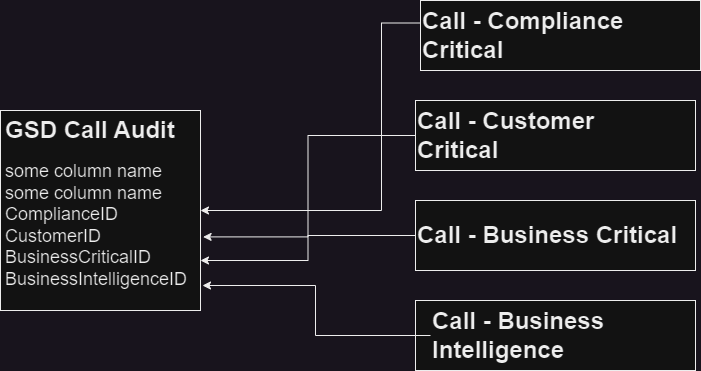

The diagram above was exported from draw.io. Its source (the exported page's mxGraphModel, read from the mxfile embedded in the PNG):
<mxGraphModel dx="780" dy="504" grid="1" gridSize="10" guides="1" tooltips="1" connect="1" arrows="1" fold="1" page="1" pageScale="1" pageWidth="850" pageHeight="1100" math="0" shadow="0">
  <root>
    <mxCell id="0" />
    <mxCell id="1" parent="0" />
    <mxCell id="aSFGgRfnwfj411QWkhwT-1" value="" style="whiteSpace=wrap;html=1;aspect=fixed;" vertex="1" parent="1">
      <mxGeometry x="70" y="170" width="200" height="200" as="geometry" />
    </mxCell>
    <mxCell id="aSFGgRfnwfj411QWkhwT-2" value="&lt;h1&gt;GSD Call Audit&lt;/h1&gt;&lt;p&gt;&lt;font style=&quot;font-size: 18px;&quot;&gt;some column name&lt;br&gt;some column name&lt;br&gt;ComplianceID&lt;br&gt;CustomerID&lt;br&gt;BusinessCriticalID&lt;br&gt;BusinessIntelligenceID&lt;/font&gt;&lt;/p&gt;&lt;p&gt;&lt;font style=&quot;font-size: 18px;&quot;&gt;&lt;br&gt;&lt;/font&gt;&lt;/p&gt;" style="text;html=1;strokeColor=none;fillColor=none;spacing=5;spacingTop=-20;whiteSpace=wrap;overflow=hidden;rounded=0;container=1;movable=1;resizable=1;rotatable=1;deletable=1;editable=1;locked=0;connectable=1;" vertex="1" parent="1">
      <mxGeometry x="70" y="170" width="200" height="200" as="geometry" />
    </mxCell>
    <mxCell id="aSFGgRfnwfj411QWkhwT-4" value="" style="rounded=0;whiteSpace=wrap;html=1;container=1;" vertex="1" parent="1">
      <mxGeometry x="490" y="60" width="280" height="70" as="geometry" />
    </mxCell>
    <mxCell id="aSFGgRfnwfj411QWkhwT-5" value="&lt;font style=&quot;font-size: 24px;&quot;&gt;&lt;b&gt;Call - Compliance Critical&lt;/b&gt;&lt;/font&gt;" style="text;html=1;strokeColor=none;fillColor=none;align=left;verticalAlign=middle;whiteSpace=wrap;rounded=0;" vertex="1" parent="aSFGgRfnwfj411QWkhwT-4">
      <mxGeometry y="10" width="250" height="50" as="geometry" />
    </mxCell>
    <mxCell id="aSFGgRfnwfj411QWkhwT-9" value="" style="rounded=0;whiteSpace=wrap;html=1;container=1;" vertex="1" parent="1">
      <mxGeometry x="485" y="260" width="280" height="70" as="geometry" />
    </mxCell>
    <mxCell id="aSFGgRfnwfj411QWkhwT-10" value="&lt;font style=&quot;font-size: 24px;&quot;&gt;&lt;b&gt;Call - Business Critical&lt;/b&gt;&lt;/font&gt;" style="text;html=1;strokeColor=none;fillColor=none;align=left;verticalAlign=middle;whiteSpace=wrap;rounded=0;" vertex="1" parent="aSFGgRfnwfj411QWkhwT-9">
      <mxGeometry y="10" width="265" height="50" as="geometry" />
    </mxCell>
    <mxCell id="aSFGgRfnwfj411QWkhwT-11" value="" style="rounded=0;whiteSpace=wrap;html=1;container=1;" vertex="1" parent="1">
      <mxGeometry x="485" y="160" width="280" height="70" as="geometry" />
    </mxCell>
    <mxCell id="aSFGgRfnwfj411QWkhwT-12" value="&lt;font style=&quot;font-size: 24px;&quot;&gt;&lt;b&gt;Call - Customer Critical&lt;/b&gt;&lt;/font&gt;" style="text;html=1;strokeColor=none;fillColor=none;align=left;verticalAlign=middle;whiteSpace=wrap;rounded=0;" vertex="1" parent="aSFGgRfnwfj411QWkhwT-11">
      <mxGeometry y="10" width="250" height="50" as="geometry" />
    </mxCell>
    <mxCell id="aSFGgRfnwfj411QWkhwT-14" value="" style="rounded=0;whiteSpace=wrap;html=1;container=1;" vertex="1" parent="1">
      <mxGeometry x="485" y="360" width="280" height="70" as="geometry" />
    </mxCell>
    <mxCell id="aSFGgRfnwfj411QWkhwT-15" value="&lt;font style=&quot;font-size: 24px;&quot;&gt;&lt;b&gt;Call - Business Intelligence&lt;/b&gt;&lt;/font&gt;" style="text;html=1;strokeColor=none;fillColor=none;align=left;verticalAlign=middle;whiteSpace=wrap;rounded=0;" vertex="1" parent="aSFGgRfnwfj411QWkhwT-14">
      <mxGeometry x="15" y="10" width="250" height="50" as="geometry" />
    </mxCell>
    <mxCell id="aSFGgRfnwfj411QWkhwT-19" style="edgeStyle=orthogonalEdgeStyle;rounded=0;orthogonalLoop=1;jettySize=auto;html=1;exitX=0;exitY=0.25;exitDx=0;exitDy=0;entryX=1;entryY=0.5;entryDx=0;entryDy=0;" edge="1" parent="1" source="aSFGgRfnwfj411QWkhwT-5" target="aSFGgRfnwfj411QWkhwT-2">
      <mxGeometry relative="1" as="geometry">
        <mxPoint x="340" y="270" as="targetPoint" />
        <Array as="points">
          <mxPoint x="451" y="83" />
          <mxPoint x="451" y="270" />
        </Array>
      </mxGeometry>
    </mxCell>
    <mxCell id="aSFGgRfnwfj411QWkhwT-20" style="edgeStyle=orthogonalEdgeStyle;rounded=0;orthogonalLoop=1;jettySize=auto;html=1;exitX=0;exitY=0.5;exitDx=0;exitDy=0;entryX=1.013;entryY=0.632;entryDx=0;entryDy=0;entryPerimeter=0;" edge="1" parent="1" source="aSFGgRfnwfj411QWkhwT-12" target="aSFGgRfnwfj411QWkhwT-2">
      <mxGeometry relative="1" as="geometry">
        <mxPoint x="370" y="300" as="targetPoint" />
      </mxGeometry>
    </mxCell>
    <mxCell id="aSFGgRfnwfj411QWkhwT-22" style="edgeStyle=orthogonalEdgeStyle;rounded=0;orthogonalLoop=1;jettySize=auto;html=1;exitX=0;exitY=0.5;exitDx=0;exitDy=0;entryX=1;entryY=0.75;entryDx=0;entryDy=0;" edge="1" parent="1" source="aSFGgRfnwfj411QWkhwT-10" target="aSFGgRfnwfj411QWkhwT-2">
      <mxGeometry relative="1" as="geometry" />
    </mxCell>
    <mxCell id="aSFGgRfnwfj411QWkhwT-27" style="edgeStyle=orthogonalEdgeStyle;rounded=0;orthogonalLoop=1;jettySize=auto;html=1;entryX=1.01;entryY=0.875;entryDx=0;entryDy=0;entryPerimeter=0;" edge="1" parent="1" source="aSFGgRfnwfj411QWkhwT-15" target="aSFGgRfnwfj411QWkhwT-2">
      <mxGeometry relative="1" as="geometry" />
    </mxCell>
  </root>
</mxGraphModel>